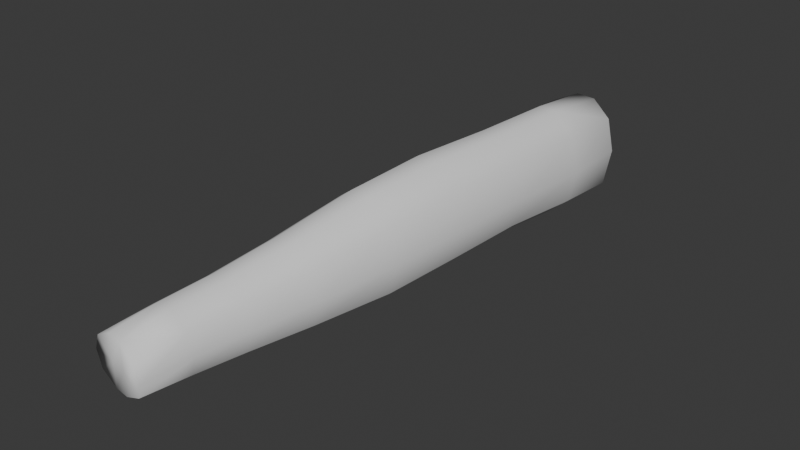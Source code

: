 # Source: forearm.blend  (saved by Blender 4.5.90; exported with 4.5.12 LTS)
import bpy
from mathutils import Matrix  # noqa: F401  (used for matrix-valued properties, if any)

bpy.ops.wm.read_factory_settings(use_empty=True)
scene = bpy.context.scene
scene.name = 'Scene'

# ---- collections
col_collection = bpy.data.collections.new('Collection'); scene.collection.children.link(col_collection)

# ---- world
world_world = bpy.data.worlds.new('World'); scene.world = world_world
world_world.use_nodes = True; world_world.node_tree.nodes.clear()
_N = world_world.node_tree.nodes; _L = world_world.node_tree.links
n0 = _N.new('ShaderNodeOutputWorld'); n0.name = 'World Output'; n0.location = (200, 100)
n1 = _N.new('ShaderNodeBackground'); n1.name = 'Background'; n1.location = (-200, 100)
n1.inputs[0].default_value = (0.05088, 0.05088, 0.05088, 1.0)
_L.new(n1.outputs[0], n0.inputs[0])
n0.is_active_output = True
world_world.color = (0.05088, 0.05088, 0.05088)
world_world.sun_shadow_jitter_overblur = 0.0

# ---- meshes
me_plane = bpy.data.meshes.new('Plane')
me_plane.from_pydata([(-0.3718, -0.9278, -0.02412), (0.2716, -0.9345, -0.02281), (-0.4121, 0.8302, -0.01838), (0.4528, 0.8241, -0.01838), (-0.353, 0.6271, -0.01263), (0.5094, 0.6173, -0.01263), (-0.3933, 0.08661, -0.01047), (0.5512, 0.07809, -0.01048), (0.5366, 0.3439, -0.003594), (-0.3431, 0.3542, -0.003594), (-0.3743, -0.4165, -0.02643), (0.411, -0.4215, -0.02708), (0.5076, -0.1706, -0.02381), (-0.3904, -0.1642, -0.02363), (-0.3615, -0.6176, -0.02567), (0.331, -0.6235, -0.02641), (-0.3694, -0.7795, -0.02631), (0.2762, -0.7842, -0.02668), (0.03666, -0.931, -0.04205), (-0.1469, -0.929, -0.04236), (-0.09382, 0.8473, -0.04654), (0.1614, 0.8457, -0.04654), (0.2178, 0.6226, -0.05636), (-0.01838, 0.6254, -0.05636), (-0.03499, 0.08368, -0.05412), (0.2253, 0.08132, -0.05412), (0.2365, 0.3478, -0.04611), (-0.003286, 0.3508, -0.04611), (-0.08611, -0.4175, -0.06162), (0.1331, -0.4188, -0.06181), (0.1939, -0.168, -0.06646), (-0.05425, -0.1662, -0.06641), (0.08277, -0.6205, -0.05535), (-0.1134, -0.6188, -0.05514), (0.04187, -0.7818, -0.05195), (-0.1442, -0.7806, -0.05179), (-0.3683, -0.7824, 0.0542), (-0.3707, -0.9287, 0.0417), (0.5094, 0.6173, 0.1271), (0.4528, 0.8241, 0.1297), (-0.4121, 0.8302, 0.1297), (-0.353, 0.6271, 0.1271), (0.5366, 0.3439, 0.1262), (-0.3431, 0.3542, 0.1262), (-0.3933, 0.08654, 0.1229), (0.5079, -0.1714, 0.1069), (0.5512, 0.07803, 0.1229), (-0.3901, -0.1649, 0.1071), (-0.3732, -0.4194, 0.0803), (0.3323, -0.6271, 0.06313), (0.4121, -0.4244, 0.07965), (-0.3602, -0.6212, 0.06387), (0.2771, -0.7874, 0.05359), (0.2702, -0.9373, 0.04072), (0.03598, -0.9329, 0.06291), (-0.1455, -0.9303, 0.06311), (0.0436, -0.7867, 0.08026), (-0.1424, -0.7854, 0.08041), (0.08491, -0.6264, 0.09271), (-0.1112, -0.6247, 0.09293), (-0.08431, -0.4223, 0.115), (0.1349, -0.4237, 0.1148), (0.1943, -0.1693, 0.1497), (-0.05376, -0.1675, 0.1497), (-0.03495, 0.08358, 0.1666), (0.2253, 0.08122, 0.1666), (0.2365, 0.3478, 0.1687), (-0.003286, 0.3508, 0.1687), (0.2178, 0.6226, 0.1708), (-0.01838, 0.6254, 0.1708), (0.1614, 0.8457, 0.1577), (-0.09382, 0.8473, 0.1577), (-0.4601, 0.8476, 0.0556), (-0.1184, 0.8969, 0.05546), (-0.4559, -0.9263, 0.008025), (-0.453, -0.781, 0.01386), (0.4994, 0.8422, 0.0556), (0.6108, 0.6186, 0.05722), (0.1571, 0.8958, 0.05546), (-0.4463, 0.6291, 0.05722), (0.6453, 0.3436, 0.06131), (-0.5074, 0.08694, 0.05624), (-0.4453, 0.3549, 0.06131), (0.6667, 0.07796, 0.05622), (0.6144, -0.171, 0.04152), (-0.4709, -0.418, 0.02701), (-0.5005, -0.1645, 0.04173), (0.5006, -0.4229, 0.02622), (0.4067, -0.6255, 0.01829), (-0.4483, -0.6194, 0.01918), (0.3435, -0.7858, 0.01323), (0.333, -0.9344, 0.008196), (0.03634, -0.9319, 0.008112), (-0.1462, -0.9296, 0.008086)], [], [(18, 19, 35, 34), (34, 35, 33, 32), (29, 28, 31, 30), (32, 33, 28, 29), (25, 24, 27, 26), (30, 31, 24, 25), (26, 27, 23, 22), (22, 23, 20, 21), (0, 16, 35, 19), (18, 34, 17, 1), (4, 2, 20, 23), (22, 21, 3, 5), (9, 4, 23, 27), (26, 22, 5, 8), (13, 6, 24, 31), (25, 26, 8, 7), (6, 9, 27, 24), (30, 25, 7, 12), (14, 10, 28, 33), (29, 30, 12, 11), (10, 13, 31, 28), (32, 29, 11, 15), (16, 14, 33, 35), (34, 32, 15, 17), (54, 56, 57, 55), (56, 58, 59, 57), (61, 62, 63, 60), (58, 61, 60, 59), (65, 66, 67, 64), (62, 65, 64, 63), (66, 68, 69, 67), (68, 70, 71, 69), (37, 55, 57, 36), (54, 53, 52, 56), (41, 69, 71, 40), (68, 38, 39, 70), (43, 67, 69, 41), (66, 42, 38, 68), (47, 63, 64, 44), (65, 46, 42, 66), (44, 64, 67, 43), (62, 45, 46, 65), (51, 59, 60, 48), (61, 50, 45, 62), (48, 60, 63, 47), (58, 49, 50, 61), (36, 57, 59, 51), (56, 52, 49, 58), (73, 72, 40, 71), (75, 74, 37, 36), (77, 76, 39, 38), (76, 78, 70, 39), (72, 79, 41, 40), (80, 77, 38, 42), (82, 81, 44, 43), (84, 83, 46, 45), (83, 80, 42, 46), (79, 82, 43, 41), (86, 85, 48, 47), (88, 87, 50, 49), (87, 84, 45, 50), (81, 86, 47, 44), (85, 89, 51, 48), (90, 88, 49, 52), (89, 75, 36, 51), (91, 90, 52, 53), (78, 73, 71, 70), (21, 20, 73, 78), (1, 17, 90, 91), (14, 16, 75, 89), (17, 15, 88, 90), (10, 14, 89, 85), (6, 13, 86, 81), (11, 12, 84, 87), (15, 11, 87, 88), (13, 10, 85, 86), (4, 9, 82, 79), (7, 8, 80, 83), (12, 7, 83, 84), (9, 6, 81, 82), (8, 5, 77, 80), (2, 4, 79, 72), (3, 21, 78, 76), (5, 3, 76, 77), (16, 0, 74, 75), (20, 2, 72, 73), (92, 91, 53), (93, 55, 37), (93, 92, 54, 55), (19, 18, 92, 93), (1, 91, 92), (0, 19, 93), (74, 93, 37), (54, 92, 53), (18, 1, 92), (74, 0, 93)])
me_plane.polygons.foreach_set('use_smooth', [True] * 96)
_uv = me_plane.uv_layers.new(name='UVMap')
_uv.uv.foreach_set('vector', [0.5813, 0.0, 0.4474, 0.0, 0.4572, 0.1104, 0.5709, 0.1104, 0.5709, 0.1104, 0.4572, 0.1104, 0.4586, 0.1784, 0.5694, 0.1784, 0.5661, 0.2766, 0.4618, 0.2766, 0.4711, 0.4143, 0.5562, 0.4143, 0.5694, 0.1784, 0.4586, 0.1784, 0.4618, 0.2766, 0.5661, 0.2766, 0.5538, 0.5353, 0.4734, 0.5353, 0.46, 0.6702, 0.5482, 0.6702, 0.5562, 0.4143, 0.4711, 0.4143, 0.4734, 0.5353, 0.5538, 0.5353, 0.5482, 0.6702, 0.46, 0.6702, 0.4677, 0.8113, 0.5598, 0.8113, 0.5598, 0.8113, 0.4677, 0.8113, 0.4728, 1.0, 0.5545, 1.0, 0.0, 0.0, 0.0, 0.1104, 0.4572, 0.1104, 0.4474, 0.0, 0.5813, 0.0, 0.5709, 0.1104, 1.0, 0.1104, 1.0, 0.0, 0.0, 0.8113, 0.0, 1.0, 0.4728, 1.0, 0.4677, 0.8113, 0.5598, 0.8113, 0.5545, 1.0, 1.0, 1.0, 1.0, 0.8113, 0.0, 0.6702, 0.0, 0.8113, 0.4677, 0.8113, 0.46, 0.6702, 0.5482, 0.6702, 0.5598, 0.8113, 1.0, 0.8113, 0.9813, 0.6702, 0.0, 0.4143, 0.0, 0.5353, 0.4734, 0.5353, 0.4711, 0.4143, 0.5538, 0.5353, 0.5482, 0.6702, 0.9813, 0.6702, 1.0, 0.5353, 0.0, 0.5353, 0.0, 0.6702, 0.46, 0.6702, 0.4734, 0.5353, 0.5562, 0.4143, 0.5538, 0.5353, 1.0, 0.5353, 1.0, 0.4143, 0.0, 0.1784, 0.0, 0.2766, 0.4618, 0.2766, 0.4586, 0.1784, 0.5661, 0.2766, 0.5562, 0.4143, 1.0, 0.4143, 1.0, 0.2766, 0.0, 0.2766, 0.0, 0.4143, 0.4711, 0.4143, 0.4618, 0.2766, 0.5694, 0.1784, 0.5661, 0.2766, 1.0, 0.2766, 1.0, 0.1784, 0.0, 0.1104, 0.0, 0.1784, 0.4586, 0.1784, 0.4572, 0.1104, 0.5709, 0.1104, 0.5694, 0.1784, 1.0, 0.1784, 1.0, 0.1104, 0.5813, 0.0, 0.5709, 0.1104, 0.4572, 0.1104, 0.4474, 0.0, 0.5709, 0.1104, 0.5694, 0.1784, 0.4586, 0.1784, 0.4572, 0.1104, 0.5661, 0.2766, 0.5562, 0.4143, 0.4711, 0.4143, 0.4618, 0.2766, 0.5694, 0.1784, 0.5661, 0.2766, 0.4618, 0.2766, 0.4586, 0.1784, 0.5538, 0.5353, 0.5482, 0.6702, 0.46, 0.6702, 0.4734, 0.5353, 0.5562, 0.4143, 0.5538, 0.5353, 0.4734, 0.5353, 0.4711, 0.4143, 0.5482, 0.6702, 0.5598, 0.8113, 0.4677, 0.8113, 0.46, 0.6702, 0.5598, 0.8113, 0.5545, 1.0, 0.4728, 1.0, 0.4677, 0.8113, 0.0, 0.0, 0.4474, 0.0, 0.4572, 0.1104, 0.0, 0.1104, 0.5813, 0.0, 1.0, 0.0, 1.0, 0.1104, 0.5709, 0.1104, 0.0, 0.8113, 0.4677, 0.8113, 0.4728, 1.0, 0.0, 1.0, 0.5598, 0.8113, 1.0, 0.8113, 1.0, 1.0, 0.5545, 1.0, 0.0, 0.6702, 0.46, 0.6702, 0.4677, 0.8113, 0.0, 0.8113, 0.5482, 0.6702, 0.9813, 0.6702, 1.0, 0.8113, 0.5598, 0.8113, 0.0, 0.4143, 0.4711, 0.4143, 0.4734, 0.5353, 0.0, 0.5353, 0.5538, 0.5353, 1.0, 0.5353, 0.9813, 0.6702, 0.5482, 0.6702, 0.0, 0.5353, 0.4734, 0.5353, 0.46, 0.6702, 0.0, 0.6702, 0.5562, 0.4143, 1.0, 0.4143, 1.0, 0.5353, 0.5538, 0.5353, 0.0, 0.1784, 0.4586, 0.1784, 0.4618, 0.2766, 0.0, 0.2766, 0.5661, 0.2766, 1.0, 0.2766, 1.0, 0.4143, 0.5562, 0.4143, 0.0, 0.2766, 0.4618, 0.2766, 0.4711, 0.4143, 0.0, 0.4143, 0.5694, 0.1784, 1.0, 0.1784, 1.0, 0.2766, 0.5661, 0.2766, 0.0, 0.1104, 0.4572, 0.1104, 0.4586, 0.1784, 0.0, 0.1784, 0.5709, 0.1104, 1.0, 0.1104, 1.0, 0.1784, 0.5694, 0.1784, 0.4728, 1.0, 0.0, 1.0, 0.0, 1.0, 0.4728, 1.0, 0.0, 0.1104, 0.0, 0.0, 0.0, 0.0, 0.0, 0.1104, 1.0, 0.8113, 1.0, 1.0, 1.0, 1.0, 1.0, 0.8113, 1.0, 1.0, 0.5545, 1.0, 0.5545, 1.0, 1.0, 1.0, 0.0, 1.0, 0.0, 0.8113, 0.0, 0.8113, 0.0, 1.0, 0.9813, 0.6702, 1.0, 0.8113, 1.0, 0.8113, 0.9813, 0.6702, 0.0, 0.6702, 0.0, 0.5353, 0.0, 0.5353, 0.0, 0.6702, 1.0, 0.4143, 1.0, 0.5353, 1.0, 0.5353, 1.0, 0.4143, 1.0, 0.5353, 0.9813, 0.6702, 0.9813, 0.6702, 1.0, 0.5353, 0.0, 0.8113, 0.0, 0.6702, 0.0, 0.6702, 0.0, 0.8113, 0.0, 0.4143, 0.0, 0.2766, 0.0, 0.2766, 0.0, 0.4143, 1.0, 0.1784, 1.0, 0.2766, 1.0, 0.2766, 1.0, 0.1784, 1.0, 0.2766, 1.0, 0.4143, 1.0, 0.4143, 1.0, 0.2766, 0.0, 0.5353, 0.0, 0.4143, 0.0, 0.4143, 0.0, 0.5353, 0.0, 0.2766, 0.0, 0.1784, 0.0, 0.1784, 0.0, 0.2766, 1.0, 0.1104, 1.0, 0.1784, 1.0, 0.1784, 1.0, 0.1104, 0.0, 0.1784, 0.0, 0.1104, 0.0, 0.1104, 0.0, 0.1784, 1.0, 0.0, 1.0, 0.1104, 1.0, 0.1104, 1.0, 0.0, 0.5545, 1.0, 0.4728, 1.0, 0.4728, 1.0, 0.5545, 1.0, 0.5545, 1.0, 0.4728, 1.0, 0.4728, 1.0, 0.5545, 1.0, 1.0, 0.0, 1.0, 0.1104, 1.0, 0.1104, 1.0, 0.0, 0.0, 0.1784, 0.0, 0.1104, 0.0, 0.1104, 0.0, 0.1784, 1.0, 0.1104, 1.0, 0.1784, 1.0, 0.1784, 1.0, 0.1104, 0.0, 0.2766, 0.0, 0.1784, 0.0, 0.1784, 0.0, 0.2766, 0.0, 0.5353, 0.0, 0.4143, 0.0, 0.4143, 0.0, 0.5353, 1.0, 0.2766, 1.0, 0.4143, 1.0, 0.4143, 1.0, 0.2766, 1.0, 0.1784, 1.0, 0.2766, 1.0, 0.2766, 1.0, 0.1784, 0.0, 0.4143, 0.0, 0.2766, 0.0, 0.2766, 0.0, 0.4143, 0.0, 0.8113, 0.0, 0.6702, 0.0, 0.6702, 0.0, 0.8113, 1.0, 0.5353, 0.9813, 0.6702, 0.9813, 0.6702, 1.0, 0.5353, 1.0, 0.4143, 1.0, 0.5353, 1.0, 0.5353, 1.0, 0.4143, 0.0, 0.6702, 0.0, 0.5353, 0.0, 0.5353, 0.0, 0.6702, 0.9813, 0.6702, 1.0, 0.8113, 1.0, 0.8113, 0.9813, 0.6702, 0.0, 1.0, 0.0, 0.8113, 0.0, 0.8113, 0.0, 1.0, 1.0, 1.0, 0.5545, 1.0, 0.5545, 1.0, 1.0, 1.0, 1.0, 0.8113, 1.0, 1.0, 1.0, 1.0, 1.0, 0.8113, 0.0, 0.1104, 0.0, 0.0, 0.0, 0.0, 0.0, 0.1104, 0.4728, 1.0, 0.0, 1.0, 0.0, 1.0, 0.4728, 1.0, 0.5813, 0.0, 1.0, 0.0, 1.0, 0.0, 0.4474, 0.0, 0.4474, 0.0, 0.0, 0.0, 0.4474, 0.0, 0.5813, 0.0, 0.5813, 0.0, 0.4474, 0.0, 0.4474, 0.0, 0.5813, 0.0, 0.5813, 0.0, 0.4474, 0.0, 1.0, 0.0, 1.0, 0.0, 0.5813, 0.0, 0.0, 0.0, 0.4474, 0.0, 0.4474, 0.0, 0.0, 0.0, 0.4474, 0.0, 0.0, 0.0, 0.5813, 0.0, 0.5813, 0.0, 1.0, 0.0, 0.5813, 0.0, 1.0, 0.0, 0.5813, 0.0, 0.0, 0.0, 0.0, 0.0, 0.4474, 0.0])
me_plane.update()

# ---- objects
ob_empty = bpy.data.objects.new('Empty', None)
ob_empty_001 = bpy.data.objects.new('Empty.001', None)
ob_plane = bpy.data.objects.new('Plane', me_plane)
ob_empty_002 = bpy.data.objects.new('Empty.002', None)

# ---- transforms, parenting, visibility, modifiers, constraints
ob_empty.location = (1.193, -0.9851, 0.0)
ob_empty.empty_display_type = 'IMAGE'
ob_empty.empty_display_size = 5.0
ob_empty.use_empty_image_alpha = True
ob_empty.color = (1.0, 1.0, 1.0, 0.5)
ob_empty_001.location = (-0.2569, -0.657, 0.09899)
ob_empty_001.rotation_euler = (0.0, -0.0, 2.36)
ob_empty_001.scale = (0.107, 0.107, 0.107)
ob_empty_001.empty_display_type = 'IMAGE'
ob_empty_001.empty_display_size = 5.0
ob_empty_001.use_empty_image_alpha = True
ob_empty_001.color = (1.0, 1.0, 1.0, 0.75)
ob_plane.location = (0.0, 0.0, 0.0)
ob_plane.rotation_euler = (0.0, -0.0, -0.1007)
ob_plane.scale = (0.1749, 0.6536, 1.0)
ob_empty_002.location = (0.1228, 0.05701, 0.399)
ob_empty_002.rotation_euler = (1.571, -0.0, 4.712)
ob_empty_002.scale = (0.9042, 0.9042, 0.9042)
ob_empty_002.empty_display_type = 'IMAGE'
ob_empty_002.empty_display_size = 5.0

# ---- collection membership
col_collection.objects.link(ob_empty)
col_collection.objects.link(ob_empty_001)
col_collection.objects.link(ob_plane)
col_collection.objects.link(ob_empty_002)

# ---- scene / render settings (as saved in the file)
scene.frame_start = 1; scene.frame_end = 250; scene.frame_set(1)
scene.render.engine = 'BLENDER_EEVEE_NEXT'
bpy.context.view_layer.update()

# ---- added for rendering (the .blend has no active camera and no usable light): camera, sun
cam_auto = bpy.data.cameras.new('AutoCamera')
cam_auto.lens = 50.0
cam_auto.sensor_width = 36.0
cam_auto.clip_end = 1000.0
ob_auto_camera = bpy.data.objects.new('AutoCamera', cam_auto)
scene.collection.objects.link(ob_auto_camera)
ob_auto_camera.location = (1.19534, -1.43392, 0.998411)
ob_auto_camera.rotation_euler = (1.09748, -7.21219e-08, 0.694738)
scene.camera = ob_auto_camera
light_auto_sun = bpy.data.lights.new('AutoSun', 'SUN')
light_auto_sun.energy = 3.0
light_auto_sun.angle = 0.0523599
ob_auto_sun = bpy.data.objects.new('AutoSun', light_auto_sun)
scene.collection.objects.link(ob_auto_sun)
ob_auto_sun.rotation_euler = (0.872665, 0.174533, 0.523599)
bpy.context.view_layer.update()
